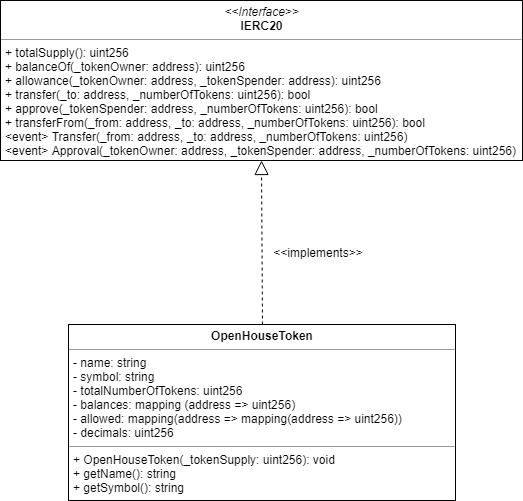

The diagram above was exported from draw.io. Its source (the exported page's mxGraphModel, read from the mxfile embedded in the PNG):
<mxGraphModel dx="1394" dy="702" grid="1" gridSize="10" guides="1" tooltips="1" connect="1" arrows="1" fold="1" page="1" pageScale="1" pageWidth="827" pageHeight="1169" math="0" shadow="0">
  <root>
    <mxCell id="0" />
    <mxCell id="1" parent="0" />
    <mxCell id="B_E1CrV0eOcXe67gAG_t-1" value="&lt;p style=&quot;margin: 0px ; margin-top: 4px ; text-align: center&quot;&gt;&lt;b&gt;OpenHouseToken&lt;/b&gt;&lt;/p&gt;&lt;hr size=&quot;1&quot;&gt;&lt;p style=&quot;margin: 0px ; margin-left: 4px&quot;&gt;- name: string&lt;/p&gt;&lt;p style=&quot;margin: 0px ; margin-left: 4px&quot;&gt;- symbol: string&lt;/p&gt;&lt;p style=&quot;margin: 0px ; margin-left: 4px&quot;&gt;- totalNumberOfTokens: uint256&lt;/p&gt;&lt;p style=&quot;margin: 0px ; margin-left: 4px&quot;&gt;- balances: mapping (address =&amp;gt; uint256)&lt;/p&gt;&lt;p style=&quot;margin: 0px ; margin-left: 4px&quot;&gt;- allowed: mapping(address =&amp;gt; mapping(address =&amp;gt; uint256))&lt;/p&gt;&lt;p style=&quot;margin: 0px ; margin-left: 4px&quot;&gt;- decimals: uint256&lt;/p&gt;&lt;hr size=&quot;1&quot;&gt;&lt;p style=&quot;margin: 0px ; margin-left: 4px&quot;&gt;+ OpenHouseToken(_tokenSupply: uint256): void&lt;/p&gt;&lt;p style=&quot;margin: 0px ; margin-left: 4px&quot;&gt;+ getName(): string&lt;/p&gt;&lt;p style=&quot;margin: 0px ; margin-left: 4px&quot;&gt;+ getSymbol(): string&lt;/p&gt;" style="verticalAlign=top;align=left;overflow=fill;fontSize=12;fontFamily=Helvetica;html=1;" parent="1" vertex="1">
      <mxGeometry x="220" y="374" width="387" height="176" as="geometry" />
    </mxCell>
    <mxCell id="B_E1CrV0eOcXe67gAG_t-4" value="&lt;p style=&quot;margin: 0px ; margin-top: 4px ; text-align: center&quot;&gt;&lt;i&gt;&amp;lt;&amp;lt;Interface&amp;gt;&amp;gt;&lt;/i&gt;&lt;br&gt;&lt;b&gt;IERC20&lt;/b&gt;&lt;/p&gt;&lt;hr size=&quot;1&quot;&gt;&lt;p style=&quot;margin: 0px ; margin-left: 4px&quot;&gt;+ totalSupply(): uint256&lt;br&gt;+ balanceOf(_tokenOwner: address): uint256&lt;/p&gt;&lt;p style=&quot;margin: 0px ; margin-left: 4px&quot;&gt;+ allowance(_tokenOwner: address, _tokenSpender: address): uint256&lt;/p&gt;&lt;p style=&quot;margin: 0px ; margin-left: 4px&quot;&gt;+ transfer(_to: address, _numberOfTokens: uint256): bool&lt;/p&gt;&lt;p style=&quot;margin: 0px ; margin-left: 4px&quot;&gt;+ approve(_tokenSpender: address, _numberOfTokens: uint256): bool&lt;/p&gt;&lt;p style=&quot;margin: 0px ; margin-left: 4px&quot;&gt;+ transferFrom(_from: address, _to: address, _numberOfTokens: uint256): bool&lt;/p&gt;&lt;p style=&quot;margin: 0px ; margin-left: 4px&quot;&gt;&amp;lt;event&amp;gt; Transfer(_from: address, _to: address, _numberOfTokens: uint256)&lt;/p&gt;&lt;p style=&quot;margin: 0px ; margin-left: 4px&quot;&gt;&amp;lt;event&amp;gt; Approval(_tokenOwner: address, _tokenSpender: address, _numberOfTokens: uint256)&lt;/p&gt;" style="verticalAlign=top;align=left;overflow=fill;fontSize=12;fontFamily=Helvetica;html=1;" parent="1" vertex="1">
      <mxGeometry x="152" y="50" width="522" height="160" as="geometry" />
    </mxCell>
    <mxCell id="LQf-pTKTdTnyRFtlEmNz-1" value="" style="endArrow=block;dashed=1;endFill=0;endSize=12;html=1;exitX=0.5;exitY=0;exitDx=0;exitDy=0;entryX=0.5;entryY=1;entryDx=0;entryDy=0;" parent="1" source="B_E1CrV0eOcXe67gAG_t-1" target="B_E1CrV0eOcXe67gAG_t-4" edge="1">
      <mxGeometry width="160" relative="1" as="geometry">
        <mxPoint x="320" y="290" as="sourcePoint" />
        <mxPoint x="480" y="290" as="targetPoint" />
      </mxGeometry>
    </mxCell>
    <mxCell id="LQf-pTKTdTnyRFtlEmNz-2" value="&lt;&lt;implements&gt;&gt;" style="text;align=center;fontStyle=0;verticalAlign=middle;spacingLeft=3;spacingRight=3;strokeColor=none;rotatable=0;points=[[0,0.5],[1,0.5]];portConstraint=eastwest;" parent="1" vertex="1">
      <mxGeometry x="430" y="290" width="80" height="26" as="geometry" />
    </mxCell>
  </root>
</mxGraphModel>